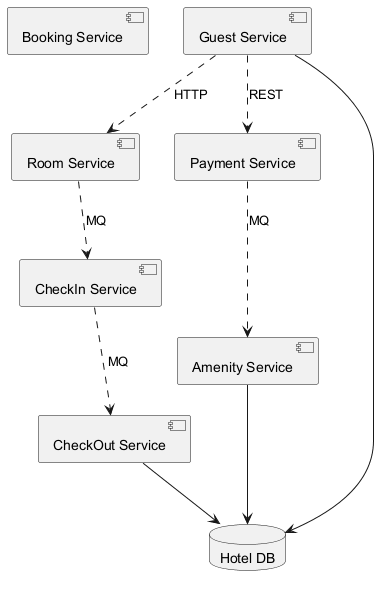

The diagram above was rendered by PlantUML. Its source (embedded in the PNG):
@startuml
skinparam backgroundColor #FFFFFF
skinparam classBackgroundColor #F1F8E9
skinparam classBorderColor #33691E
component "Booking Service" as C_BookingService
component "Guest Service" as C_GuestService
component "CheckOut Service" as C_CheckOutService
component "Amenity Service" as C_AmenityService
component "CheckIn Service" as C_CheckInService
component "Room Service" as C_RoomService
component "Payment Service" as C_PaymentService
database "Hotel DB" as DB_hotel
C_GuestService --> DB_hotel
C_CheckOutService --> DB_hotel
C_AmenityService --> DB_hotel
C_GuestService ..> C_RoomService : HTTP
C_PaymentService ..> C_AmenityService : MQ
C_GuestService ..> C_PaymentService : REST
C_RoomService ..> C_CheckInService : MQ
C_CheckInService ..> C_CheckOutService : MQ
@enduml